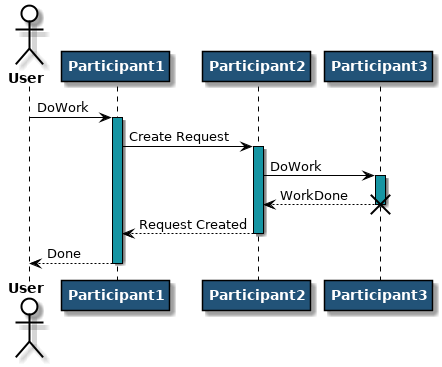

The diagram above was rendered by PlantUML. Its source (embedded in the PNG):
@startuml
skinparam {
  defaultFontName Ricty Diminished
}

skinparam sequence {
  ArrowColor #000000

  LifeLineBorderColor #000000
  LifeLineBackgroundColor #1695a3

  ActorBorderColor #000000
  ActorBackgroundColor #ffffff
  ActorFontStyle bold

  ParticipantBorderColor #000000
  ParticipantBackgroundColor #225378
  ParticipantFontColor #ffffff
  ParticipantFontStyle bold
}

actor User
participant "Participant1" as A
participant "Participant2" as B
participant "Participant3" as C

User -> A: DoWork
activate A

A -> B: Create Request
activate B

B -> C: DoWork
activate C
C --> B: WorkDone
destroy C

B --> A: Request Created
deactivate B

A --> User: Done
deactivate A

@enduml